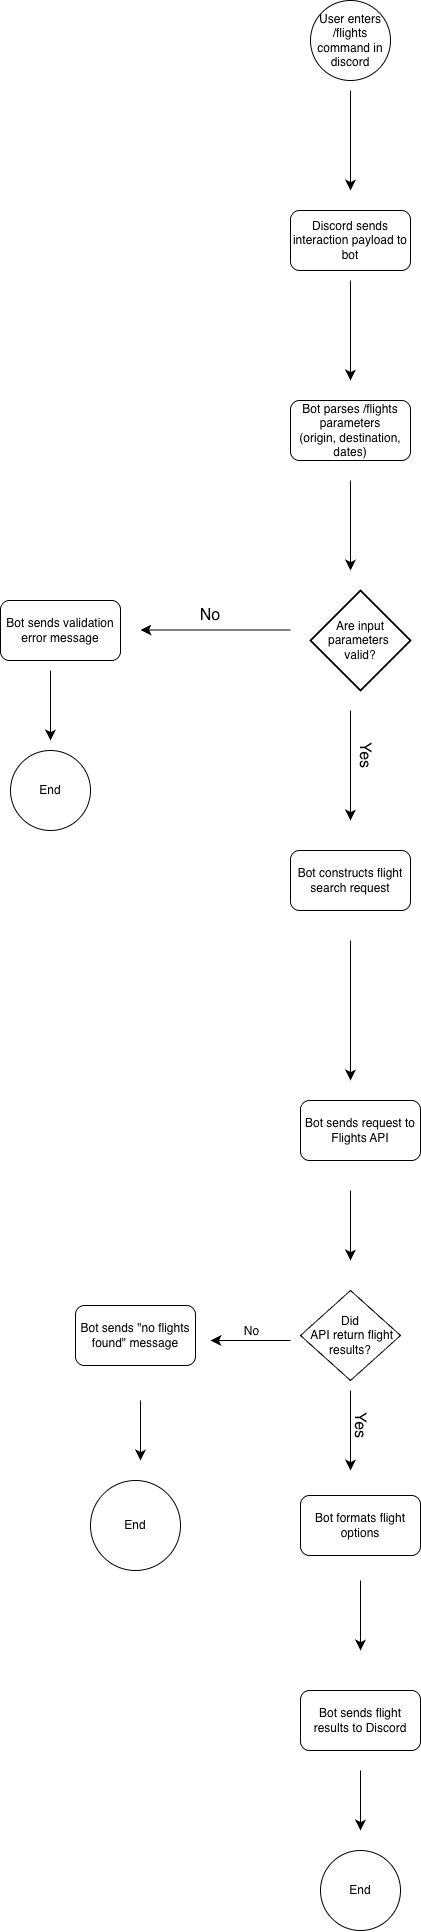

The diagram above was exported from draw.io. Its source (the exported page's mxGraphModel, read from the mxfile embedded in the PNG):
<mxGraphModel dx="3185" dy="4125" grid="1" gridSize="10" guides="1" tooltips="1" connect="1" arrows="1" fold="1" page="1" pageScale="1" pageWidth="850" pageHeight="1100" math="0" shadow="0">
  <root>
    <mxCell id="0" />
    <mxCell id="1" parent="0" />
    <mxCell id="OHSKDHQ1N4NrnLPo4kfX-3" parent="1" style="ellipse;whiteSpace=wrap;html=1;aspect=fixed;" value="User enters /flights command in discord" vertex="1">
      <mxGeometry height="80" width="80" x="-750" y="-1180" as="geometry" />
    </mxCell>
    <mxCell id="OHSKDHQ1N4NrnLPo4kfX-5" parent="1" style="rounded=1;whiteSpace=wrap;html=1;" value="&lt;div&gt;&lt;br&gt;&lt;/div&gt;&lt;div&gt;Discord sends interaction payload to bot&lt;/div&gt;&lt;div&gt;&lt;br&gt;&lt;/div&gt;" vertex="1">
      <mxGeometry height="60" width="120" x="-770" y="-970" as="geometry" />
    </mxCell>
    <mxCell id="OHSKDHQ1N4NrnLPo4kfX-6" parent="1" style="rounded=1;whiteSpace=wrap;html=1;" value="Bot parses /flights parameters&#10;(origin, destination, dates)" vertex="1">
      <mxGeometry height="60" width="120" x="-770" y="-780" as="geometry" />
    </mxCell>
    <mxCell id="OHSKDHQ1N4NrnLPo4kfX-16" edge="1" parent="1" style="endArrow=classic;html=1;rounded=0;fontSize=12;startSize=8;endSize=8;curved=1;" value="">
      <mxGeometry height="50" relative="1" width="50" as="geometry">
        <mxPoint x="-710" y="-900" as="sourcePoint" />
        <mxPoint x="-710" y="-800" as="targetPoint" />
      </mxGeometry>
    </mxCell>
    <mxCell id="OHSKDHQ1N4NrnLPo4kfX-17" edge="1" parent="1" style="endArrow=classic;html=1;rounded=0;fontSize=12;startSize=8;endSize=8;curved=1;" value="">
      <mxGeometry height="50" relative="1" width="50" as="geometry">
        <Array as="points" />
        <mxPoint x="-710" y="-1090" as="sourcePoint" />
        <mxPoint x="-710" y="-990" as="targetPoint" />
      </mxGeometry>
    </mxCell>
    <mxCell id="OHSKDHQ1N4NrnLPo4kfX-18" parent="1" style="strokeWidth=2;html=1;shape=mxgraph.flowchart.decision;whiteSpace=wrap;" value="&lt;div&gt;&lt;br&gt;&lt;/div&gt;&lt;div&gt;Are input parameters&amp;nbsp;&lt;/div&gt;&lt;div&gt;valid?&lt;/div&gt;&lt;div&gt;&lt;br&gt;&lt;/div&gt;" vertex="1">
      <mxGeometry height="100" width="100" x="-750" y="-590" as="geometry" />
    </mxCell>
    <mxCell id="OHSKDHQ1N4NrnLPo4kfX-19" edge="1" parent="1" style="endArrow=classic;html=1;rounded=0;fontSize=12;startSize=8;endSize=8;curved=1;" value="">
      <mxGeometry height="50" relative="1" width="50" as="geometry">
        <mxPoint x="-770" y="-550.5" as="sourcePoint" />
        <mxPoint x="-920" y="-550.5" as="targetPoint" />
      </mxGeometry>
    </mxCell>
    <mxCell id="OHSKDHQ1N4NrnLPo4kfX-21" edge="1" parent="1" style="endArrow=classic;html=1;rounded=0;fontSize=12;startSize=8;endSize=8;curved=1;" value="">
      <mxGeometry height="50" relative="1" width="50" as="geometry">
        <mxPoint x="-710" y="-470" as="sourcePoint" />
        <mxPoint x="-710" y="-360" as="targetPoint" />
      </mxGeometry>
    </mxCell>
    <mxCell id="OHSKDHQ1N4NrnLPo4kfX-25" edge="1" parent="1" style="endArrow=classic;html=1;rounded=0;fontSize=12;startSize=8;endSize=8;curved=1;" value="">
      <mxGeometry height="50" relative="1" width="50" as="geometry">
        <mxPoint x="-710" y="-700" as="sourcePoint" />
        <mxPoint x="-710" y="-610" as="targetPoint" />
      </mxGeometry>
    </mxCell>
    <mxCell id="OHSKDHQ1N4NrnLPo4kfX-26" parent="1" style="rounded=1;whiteSpace=wrap;html=1;" value="Bot sends validation error message" vertex="1">
      <mxGeometry height="60" width="120" x="-1060" y="-580" as="geometry" />
    </mxCell>
    <mxCell id="OHSKDHQ1N4NrnLPo4kfX-27" edge="1" parent="1" style="endArrow=classic;html=1;rounded=0;fontSize=12;startSize=8;endSize=8;curved=1;" value="">
      <mxGeometry height="50" relative="1" width="50" as="geometry">
        <mxPoint x="-1010" y="-510" as="sourcePoint" />
        <mxPoint x="-1010" y="-440" as="targetPoint" />
      </mxGeometry>
    </mxCell>
    <mxCell id="OHSKDHQ1N4NrnLPo4kfX-28" parent="1" style="ellipse;whiteSpace=wrap;html=1;aspect=fixed;" value="End" vertex="1">
      <mxGeometry height="80" width="80" x="-1050" y="-430" as="geometry" />
    </mxCell>
    <mxCell id="OHSKDHQ1N4NrnLPo4kfX-29" parent="1" style="rounded=1;whiteSpace=wrap;html=1;" value="Bot constructs flight search request" vertex="1">
      <mxGeometry height="60" width="120" x="-770" y="-330" as="geometry" />
    </mxCell>
    <mxCell id="OHSKDHQ1N4NrnLPo4kfX-33" edge="1" parent="1" style="endArrow=classic;html=1;rounded=0;fontSize=12;startSize=8;endSize=8;curved=1;" value="">
      <mxGeometry height="50" relative="1" width="50" as="geometry">
        <mxPoint x="-710" y="-240" as="sourcePoint" />
        <mxPoint x="-710" y="-100" as="targetPoint" />
      </mxGeometry>
    </mxCell>
    <mxCell id="OHSKDHQ1N4NrnLPo4kfX-35" parent="1" style="rounded=1;whiteSpace=wrap;html=1;" value="&lt;div&gt;&lt;br&gt;&lt;/div&gt;&lt;div&gt;Bot sends request to Flights API&lt;/div&gt;&lt;div&gt;&lt;br&gt;&lt;/div&gt;" vertex="1">
      <mxGeometry height="60" width="120" x="-760" y="-80" as="geometry" />
    </mxCell>
    <mxCell id="OHSKDHQ1N4NrnLPo4kfX-36" parent="1" style="rhombus;whiteSpace=wrap;html=1;" value="Did&lt;div&gt;&amp;nbsp;API return flight results?&lt;/div&gt;" vertex="1">
      <mxGeometry height="90" width="100" x="-760" y="110" as="geometry" />
    </mxCell>
    <mxCell id="OHSKDHQ1N4NrnLPo4kfX-37" edge="1" parent="1" style="endArrow=classic;html=1;rounded=0;fontSize=12;startSize=8;endSize=8;curved=1;" value="">
      <mxGeometry height="50" relative="1" width="50" as="geometry">
        <mxPoint x="-710" y="10" as="sourcePoint" />
        <mxPoint x="-710" y="80" as="targetPoint" />
      </mxGeometry>
    </mxCell>
    <mxCell id="OHSKDHQ1N4NrnLPo4kfX-38" parent="1" style="rounded=1;whiteSpace=wrap;html=1;" value="Bot sends &quot;no flights found&quot; message" vertex="1">
      <mxGeometry height="60" width="120" x="-985" y="125" as="geometry" />
    </mxCell>
    <mxCell id="OHSKDHQ1N4NrnLPo4kfX-39" parent="1" style="ellipse;whiteSpace=wrap;html=1;aspect=fixed;" value="End" vertex="1">
      <mxGeometry height="90" width="90" x="-970" y="300" as="geometry" />
    </mxCell>
    <mxCell id="OHSKDHQ1N4NrnLPo4kfX-40" edge="1" parent="1" style="endArrow=classic;html=1;rounded=0;fontSize=12;startSize=8;endSize=8;curved=1;" value="">
      <mxGeometry height="50" relative="1" width="50" as="geometry">
        <mxPoint x="-770" y="160" as="sourcePoint" />
        <mxPoint x="-850" y="160" as="targetPoint" />
      </mxGeometry>
    </mxCell>
    <mxCell id="OHSKDHQ1N4NrnLPo4kfX-54" connectable="0" parent="OHSKDHQ1N4NrnLPo4kfX-40" style="edgeLabel;html=1;align=center;verticalAlign=middle;resizable=0;points=[];fontSize=12;" value="No" vertex="1">
      <mxGeometry relative="1" x="-0.0235" y="-10" as="geometry">
        <mxPoint as="offset" />
      </mxGeometry>
    </mxCell>
    <mxCell id="OHSKDHQ1N4NrnLPo4kfX-41" edge="1" parent="1" style="endArrow=classic;html=1;rounded=0;fontSize=12;startSize=8;endSize=8;curved=1;" value="">
      <mxGeometry height="50" relative="1" width="50" as="geometry">
        <mxPoint x="-920" y="220" as="sourcePoint" />
        <mxPoint x="-920" y="280" as="targetPoint" />
      </mxGeometry>
    </mxCell>
    <mxCell id="OHSKDHQ1N4NrnLPo4kfX-43" parent="1" style="rounded=1;whiteSpace=wrap;html=1;" value="Bot formats flight options" vertex="1">
      <mxGeometry height="60" width="120" x="-760" y="315" as="geometry" />
    </mxCell>
    <mxCell id="OHSKDHQ1N4NrnLPo4kfX-44" parent="1" style="rounded=1;whiteSpace=wrap;html=1;" value="Bot sends flight results to Discord" vertex="1">
      <mxGeometry height="60" width="120" x="-760" y="510" as="geometry" />
    </mxCell>
    <mxCell id="OHSKDHQ1N4NrnLPo4kfX-45" parent="1" style="ellipse;whiteSpace=wrap;html=1;aspect=fixed;" value="End" vertex="1">
      <mxGeometry height="80" width="80" x="-740" y="670" as="geometry" />
    </mxCell>
    <mxCell id="OHSKDHQ1N4NrnLPo4kfX-46" edge="1" parent="1" style="endArrow=classic;html=1;rounded=0;fontSize=12;startSize=8;endSize=8;curved=1;" value="">
      <mxGeometry height="50" relative="1" width="50" as="geometry">
        <mxPoint x="-710" y="210" as="sourcePoint" />
        <mxPoint x="-710" y="290" as="targetPoint" />
      </mxGeometry>
    </mxCell>
    <mxCell id="OHSKDHQ1N4NrnLPo4kfX-47" edge="1" parent="1" style="endArrow=classic;html=1;rounded=0;fontSize=12;startSize=8;endSize=8;curved=1;" value="">
      <mxGeometry height="50" relative="1" width="50" as="geometry">
        <mxPoint x="-700" y="400" as="sourcePoint" />
        <mxPoint x="-700" y="470" as="targetPoint" />
      </mxGeometry>
    </mxCell>
    <mxCell id="OHSKDHQ1N4NrnLPo4kfX-48" edge="1" parent="1" style="endArrow=classic;html=1;rounded=0;fontSize=12;startSize=8;endSize=8;curved=1;" value="">
      <mxGeometry height="50" relative="1" width="50" as="geometry">
        <mxPoint x="-700" y="590" as="sourcePoint" />
        <mxPoint x="-700" y="650" as="targetPoint" />
      </mxGeometry>
    </mxCell>
    <mxCell id="OHSKDHQ1N4NrnLPo4kfX-49" parent="1" style="text;html=1;whiteSpace=wrap;strokeColor=none;fillColor=none;align=center;verticalAlign=middle;rounded=0;fontSize=16;" value="No" vertex="1">
      <mxGeometry height="30" width="60" x="-880" y="-580" as="geometry" />
    </mxCell>
    <mxCell id="OHSKDHQ1N4NrnLPo4kfX-51" parent="1" style="text;html=1;whiteSpace=wrap;strokeColor=none;fillColor=none;align=center;verticalAlign=middle;rounded=0;fontSize=16;rotation=90;" value="Yes" vertex="1">
      <mxGeometry height="30" width="50" x="-720" y="-440" as="geometry" />
    </mxCell>
    <mxCell id="OHSKDHQ1N4NrnLPo4kfX-55" parent="1" style="text;html=1;whiteSpace=wrap;strokeColor=none;fillColor=none;align=center;verticalAlign=middle;rounded=0;fontSize=16;rotation=90;" value="Yes" vertex="1">
      <mxGeometry height="30" width="60" x="-730" y="230" as="geometry" />
    </mxCell>
  </root>
</mxGraphModel>